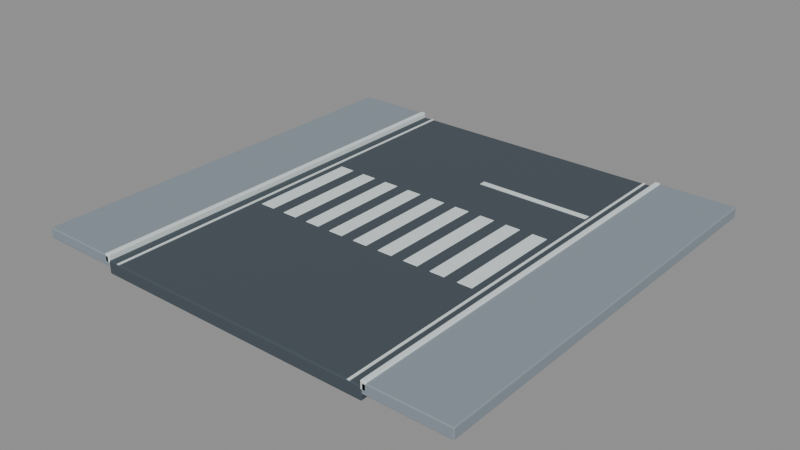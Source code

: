 # Source: Road_Crosswalk12.blend  (saved by Blender 5.2.45; exported with 4.5.12 LTS)
import bpy
from mathutils import Matrix  # noqa: F401  (used for matrix-valued properties, if any)

bpy.ops.wm.read_factory_settings(use_empty=True)
scene = bpy.context.scene
scene.name = 'Scene'

# ---- collections
col_road_crosswalk12 = bpy.data.collections.new('Road_Crosswalk12'); scene.collection.children.link(col_road_crosswalk12)

# ---- materials (node trees are filled in below, after node groups)
mat_m_road = bpy.data.materials.new('M_Road')
mat_m_road.diffuse_color = (0.055, 0.075, 0.09, 1.0)
mat_m_concrete = bpy.data.materials.new('M_Concrete')
mat_m_concrete.diffuse_color = (0.25, 0.3, 0.34, 1.0)
mat_m_white = bpy.data.materials.new('M_White')
mat_m_white.diffuse_color = (0.75, 0.82, 0.83, 1.0)

# ---- material node trees
mat_m_road.use_nodes = True; mat_m_road.node_tree.nodes.clear()
_N = mat_m_road.node_tree.nodes; _L = mat_m_road.node_tree.links
n0 = _N.new('ShaderNodeBsdfPrincipled'); n0.name = 'Principled BSDF'; n0.location = (-200, 100)
n0.inputs[0].default_value = (0.055, 0.075, 0.09, 1.0)
n0.inputs[2].default_value = 0.82
n0.inputs[10].default_value = 0.005
n1 = _N.new('ShaderNodeOutputMaterial'); n1.name = 'Material Output'; n1.location = (200, 100)
_L.new(n0.outputs[0], n1.inputs[0])
n1.is_active_output = True
mat_m_concrete.use_nodes = True; mat_m_concrete.node_tree.nodes.clear()
_N = mat_m_concrete.node_tree.nodes; _L = mat_m_concrete.node_tree.links
n0 = _N.new('ShaderNodeBsdfPrincipled'); n0.name = 'Principled BSDF'; n0.location = (-200, 100)
n0.inputs[0].default_value = (0.25, 0.3, 0.34, 1.0)
n0.inputs[1].default_value = 0.05
n0.inputs[2].default_value = 0.8
n0.inputs[10].default_value = 0.005
n1 = _N.new('ShaderNodeOutputMaterial'); n1.name = 'Material Output'; n1.location = (200, 100)
_L.new(n0.outputs[0], n1.inputs[0])
n1.is_active_output = True
mat_m_white.use_nodes = True; mat_m_white.node_tree.nodes.clear()
_N = mat_m_white.node_tree.nodes; _L = mat_m_white.node_tree.links
n0 = _N.new('ShaderNodeBsdfPrincipled'); n0.name = 'Principled BSDF'; n0.location = (-200, 100)
n0.inputs[0].default_value = (0.75, 0.82, 0.83, 1.0)
n0.inputs[2].default_value = 0.6
n0.inputs[10].default_value = 0.005
n1 = _N.new('ShaderNodeOutputMaterial'); n1.name = 'Material Output'; n1.location = (200, 100)
_L.new(n0.outputs[0], n1.inputs[0])
n1.is_active_output = True

# ---- meshes
me_cube = bpy.data.meshes.new('Cube')
me_cube.from_pydata([(-4.0, -6.0, -0.18), (-4.0, -6.0, 0.18), (-4.0, 6.0, -0.18), (-4.0, 6.0, 0.18), (4.0, -6.0, -0.18), (4.0, -6.0, 0.18), (4.0, 6.0, -0.18), (4.0, 6.0, 0.18)], [], [(0, 1, 3, 2), (2, 3, 7, 6), (6, 7, 5, 4), (4, 5, 1, 0), (2, 6, 4, 0), (7, 3, 1, 5)])
_uv = me_cube.uv_layers.new(name='UVMap')
_uv.uv.foreach_set('vector', [0.375, 0.0, 0.625, 0.0, 0.625, 0.25, 0.375, 0.25, 0.375, 0.25, 0.625, 0.25, 0.625, 0.5, 0.375, 0.5, 0.375, 0.5, 0.625, 0.5, 0.625, 0.75, 0.375, 0.75, 0.375, 0.75, 0.625, 0.75, 0.625, 1.0, 0.375, 1.0, 0.125, 0.5, 0.375, 0.5, 0.375, 0.75, 0.125, 0.75, 0.625, 0.5, 0.875, 0.5, 0.875, 0.75, 0.625, 0.75])
me_cube.materials.append(mat_m_road)
me_cube.update()
me_cube_001 = bpy.data.meshes.new('Cube.001')
me_cube_001.from_pydata([(-1.15, -6.0, -0.15), (-1.15, -6.0, 0.15), (-1.15, 6.0, -0.15), (-1.15, 6.0, 0.15), (1.15, -6.0, -0.15), (1.15, -6.0, 0.15), (1.15, 6.0, -0.15), (1.15, 6.0, 0.15)], [], [(0, 1, 3, 2), (2, 3, 7, 6), (6, 7, 5, 4), (4, 5, 1, 0), (2, 6, 4, 0), (7, 3, 1, 5)])
_uv = me_cube_001.uv_layers.new(name='UVMap')
_uv.uv.foreach_set('vector', [0.375, 0.0, 0.625, 0.0, 0.625, 0.25, 0.375, 0.25, 0.375, 0.25, 0.625, 0.25, 0.625, 0.5, 0.375, 0.5, 0.375, 0.5, 0.625, 0.5, 0.625, 0.75, 0.375, 0.75, 0.375, 0.75, 0.625, 0.75, 0.625, 1.0, 0.375, 1.0, 0.125, 0.5, 0.375, 0.5, 0.375, 0.75, 0.125, 0.75, 0.625, 0.5, 0.875, 0.5, 0.875, 0.75, 0.625, 0.75])
me_cube_001.materials.append(mat_m_concrete)
me_cube_001.update()
me_cube_002 = bpy.data.meshes.new('Cube.002')
me_cube_002.from_pydata([(-0.075, -6.0, -0.115), (-0.075, -6.0, 0.115), (-0.075, 6.0, -0.115), (-0.075, 6.0, 0.115), (0.075, -6.0, -0.115), (0.075, -6.0, 0.115), (0.075, 6.0, -0.115), (0.075, 6.0, 0.115)], [], [(0, 1, 3, 2), (2, 3, 7, 6), (6, 7, 5, 4), (4, 5, 1, 0), (2, 6, 4, 0), (7, 3, 1, 5)])
_uv = me_cube_002.uv_layers.new(name='UVMap')
_uv.uv.foreach_set('vector', [0.375, 0.0, 0.625, 0.0, 0.625, 0.25, 0.375, 0.25, 0.375, 0.25, 0.625, 0.25, 0.625, 0.5, 0.375, 0.5, 0.375, 0.5, 0.625, 0.5, 0.625, 0.75, 0.375, 0.75, 0.375, 0.75, 0.625, 0.75, 0.625, 1.0, 0.375, 1.0, 0.125, 0.5, 0.375, 0.5, 0.375, 0.75, 0.125, 0.75, 0.625, 0.5, 0.875, 0.5, 0.875, 0.75, 0.625, 0.75])
me_cube_002.materials.append(mat_m_white)
me_cube_002.update()
me_cube_003 = bpy.data.meshes.new('Cube.003')
me_cube_003.from_pydata([(-1.15, -6.0, -0.15), (-1.15, -6.0, 0.15), (-1.15, 6.0, -0.15), (-1.15, 6.0, 0.15), (1.15, -6.0, -0.15), (1.15, -6.0, 0.15), (1.15, 6.0, -0.15), (1.15, 6.0, 0.15)], [], [(0, 1, 3, 2), (2, 3, 7, 6), (6, 7, 5, 4), (4, 5, 1, 0), (2, 6, 4, 0), (7, 3, 1, 5)])
_uv = me_cube_003.uv_layers.new(name='UVMap')
_uv.uv.foreach_set('vector', [0.375, 0.0, 0.625, 0.0, 0.625, 0.25, 0.375, 0.25, 0.375, 0.25, 0.625, 0.25, 0.625, 0.5, 0.375, 0.5, 0.375, 0.5, 0.625, 0.5, 0.625, 0.75, 0.375, 0.75, 0.375, 0.75, 0.625, 0.75, 0.625, 1.0, 0.375, 1.0, 0.125, 0.5, 0.375, 0.5, 0.375, 0.75, 0.125, 0.75, 0.625, 0.5, 0.875, 0.5, 0.875, 0.75, 0.625, 0.75])
me_cube_003.materials.append(mat_m_concrete)
me_cube_003.update()
me_cube_004 = bpy.data.meshes.new('Cube.004')
me_cube_004.from_pydata([(-0.075, -6.0, -0.115), (-0.075, -6.0, 0.115), (-0.075, 6.0, -0.115), (-0.075, 6.0, 0.115), (0.075, -6.0, -0.115), (0.075, -6.0, 0.115), (0.075, 6.0, -0.115), (0.075, 6.0, 0.115)], [], [(0, 1, 3, 2), (2, 3, 7, 6), (6, 7, 5, 4), (4, 5, 1, 0), (2, 6, 4, 0), (7, 3, 1, 5)])
_uv = me_cube_004.uv_layers.new(name='UVMap')
_uv.uv.foreach_set('vector', [0.375, 0.0, 0.625, 0.0, 0.625, 0.25, 0.375, 0.25, 0.375, 0.25, 0.625, 0.25, 0.625, 0.5, 0.375, 0.5, 0.375, 0.5, 0.625, 0.5, 0.625, 0.75, 0.375, 0.75, 0.375, 0.75, 0.625, 0.75, 0.625, 1.0, 0.375, 1.0, 0.125, 0.5, 0.375, 0.5, 0.375, 0.75, 0.125, 0.75, 0.625, 0.5, 0.875, 0.5, 0.875, 0.75, 0.625, 0.75])
me_cube_004.materials.append(mat_m_white)
me_cube_004.update()
me_cube_005 = bpy.data.meshes.new('Cube.005')
me_cube_005.from_pydata([(-0.035, -6.0, -0.008), (-0.035, -6.0, 0.008), (-0.035, 6.0, -0.008), (-0.035, 6.0, 0.008), (0.035, -6.0, -0.008), (0.035, -6.0, 0.008), (0.035, 6.0, -0.008), (0.035, 6.0, 0.008)], [], [(0, 1, 3, 2), (2, 3, 7, 6), (6, 7, 5, 4), (4, 5, 1, 0), (2, 6, 4, 0), (7, 3, 1, 5)])
_uv = me_cube_005.uv_layers.new(name='UVMap')
_uv.uv.foreach_set('vector', [0.375, 0.0, 0.625, 0.0, 0.625, 0.25, 0.375, 0.25, 0.375, 0.25, 0.625, 0.25, 0.625, 0.5, 0.375, 0.5, 0.375, 0.5, 0.625, 0.5, 0.625, 0.75, 0.375, 0.75, 0.375, 0.75, 0.625, 0.75, 0.625, 1.0, 0.375, 1.0, 0.125, 0.5, 0.375, 0.5, 0.375, 0.75, 0.125, 0.75, 0.625, 0.5, 0.875, 0.5, 0.875, 0.75, 0.625, 0.75])
me_cube_005.materials.append(mat_m_white)
me_cube_005.update()
me_cube_006 = bpy.data.meshes.new('Cube.006')
me_cube_006.from_pydata([(-0.035, -6.0, -0.008), (-0.035, -6.0, 0.008), (-0.035, 6.0, -0.008), (-0.035, 6.0, 0.008), (0.035, -6.0, -0.008), (0.035, -6.0, 0.008), (0.035, 6.0, -0.008), (0.035, 6.0, 0.008)], [], [(0, 1, 3, 2), (2, 3, 7, 6), (6, 7, 5, 4), (4, 5, 1, 0), (2, 6, 4, 0), (7, 3, 1, 5)])
_uv = me_cube_006.uv_layers.new(name='UVMap')
_uv.uv.foreach_set('vector', [0.375, 0.0, 0.625, 0.0, 0.625, 0.25, 0.375, 0.25, 0.375, 0.25, 0.625, 0.25, 0.625, 0.5, 0.375, 0.5, 0.375, 0.5, 0.625, 0.5, 0.625, 0.75, 0.375, 0.75, 0.375, 0.75, 0.625, 0.75, 0.625, 1.0, 0.375, 1.0, 0.125, 0.5, 0.375, 0.5, 0.375, 0.75, 0.125, 0.75, 0.625, 0.5, 0.875, 0.5, 0.875, 0.75, 0.625, 0.75])
me_cube_006.materials.append(mat_m_white)
me_cube_006.update()
me_cube_007 = bpy.data.meshes.new('Cube.007')
me_cube_007.from_pydata([(-0.215, -1.55, -0.009), (-0.215, -1.55, 0.009), (-0.215, 1.55, -0.009), (-0.215, 1.55, 0.009), (0.215, -1.55, -0.009), (0.215, -1.55, 0.009), (0.215, 1.55, -0.009), (0.215, 1.55, 0.009)], [], [(0, 1, 3, 2), (2, 3, 7, 6), (6, 7, 5, 4), (4, 5, 1, 0), (2, 6, 4, 0), (7, 3, 1, 5)])
_uv = me_cube_007.uv_layers.new(name='UVMap')
_uv.uv.foreach_set('vector', [0.375, 0.0, 0.625, 0.0, 0.625, 0.25, 0.375, 0.25, 0.375, 0.25, 0.625, 0.25, 0.625, 0.5, 0.375, 0.5, 0.375, 0.5, 0.625, 0.5, 0.625, 0.75, 0.375, 0.75, 0.375, 0.75, 0.625, 0.75, 0.625, 1.0, 0.375, 1.0, 0.125, 0.5, 0.375, 0.5, 0.375, 0.75, 0.125, 0.75, 0.625, 0.5, 0.875, 0.5, 0.875, 0.75, 0.625, 0.75])
me_cube_007.materials.append(mat_m_white)
me_cube_007.update()
me_cube_008 = bpy.data.meshes.new('Cube.008')
me_cube_008.from_pydata([(-0.215, -1.55, -0.009), (-0.215, -1.55, 0.009), (-0.215, 1.55, -0.009), (-0.215, 1.55, 0.009), (0.215, -1.55, -0.009), (0.215, -1.55, 0.009), (0.215, 1.55, -0.009), (0.215, 1.55, 0.009)], [], [(0, 1, 3, 2), (2, 3, 7, 6), (6, 7, 5, 4), (4, 5, 1, 0), (2, 6, 4, 0), (7, 3, 1, 5)])
_uv = me_cube_008.uv_layers.new(name='UVMap')
_uv.uv.foreach_set('vector', [0.375, 0.0, 0.625, 0.0, 0.625, 0.25, 0.375, 0.25, 0.375, 0.25, 0.625, 0.25, 0.625, 0.5, 0.375, 0.5, 0.375, 0.5, 0.625, 0.5, 0.625, 0.75, 0.375, 0.75, 0.375, 0.75, 0.625, 0.75, 0.625, 1.0, 0.375, 1.0, 0.125, 0.5, 0.375, 0.5, 0.375, 0.75, 0.125, 0.75, 0.625, 0.5, 0.875, 0.5, 0.875, 0.75, 0.625, 0.75])
me_cube_008.materials.append(mat_m_white)
me_cube_008.update()
me_cube_009 = bpy.data.meshes.new('Cube.009')
me_cube_009.from_pydata([(-0.215, -1.55, -0.009), (-0.215, -1.55, 0.009), (-0.215, 1.55, -0.009), (-0.215, 1.55, 0.009), (0.215, -1.55, -0.009), (0.215, -1.55, 0.009), (0.215, 1.55, -0.009), (0.215, 1.55, 0.009)], [], [(0, 1, 3, 2), (2, 3, 7, 6), (6, 7, 5, 4), (4, 5, 1, 0), (2, 6, 4, 0), (7, 3, 1, 5)])
_uv = me_cube_009.uv_layers.new(name='UVMap')
_uv.uv.foreach_set('vector', [0.375, 0.0, 0.625, 0.0, 0.625, 0.25, 0.375, 0.25, 0.375, 0.25, 0.625, 0.25, 0.625, 0.5, 0.375, 0.5, 0.375, 0.5, 0.625, 0.5, 0.625, 0.75, 0.375, 0.75, 0.375, 0.75, 0.625, 0.75, 0.625, 1.0, 0.375, 1.0, 0.125, 0.5, 0.375, 0.5, 0.375, 0.75, 0.125, 0.75, 0.625, 0.5, 0.875, 0.5, 0.875, 0.75, 0.625, 0.75])
me_cube_009.materials.append(mat_m_white)
me_cube_009.update()
me_cube_010 = bpy.data.meshes.new('Cube.010')
me_cube_010.from_pydata([(-0.215, -1.55, -0.009), (-0.215, -1.55, 0.009), (-0.215, 1.55, -0.009), (-0.215, 1.55, 0.009), (0.215, -1.55, -0.009), (0.215, -1.55, 0.009), (0.215, 1.55, -0.009), (0.215, 1.55, 0.009)], [], [(0, 1, 3, 2), (2, 3, 7, 6), (6, 7, 5, 4), (4, 5, 1, 0), (2, 6, 4, 0), (7, 3, 1, 5)])
_uv = me_cube_010.uv_layers.new(name='UVMap')
_uv.uv.foreach_set('vector', [0.375, 0.0, 0.625, 0.0, 0.625, 0.25, 0.375, 0.25, 0.375, 0.25, 0.625, 0.25, 0.625, 0.5, 0.375, 0.5, 0.375, 0.5, 0.625, 0.5, 0.625, 0.75, 0.375, 0.75, 0.375, 0.75, 0.625, 0.75, 0.625, 1.0, 0.375, 1.0, 0.125, 0.5, 0.375, 0.5, 0.375, 0.75, 0.125, 0.75, 0.625, 0.5, 0.875, 0.5, 0.875, 0.75, 0.625, 0.75])
me_cube_010.materials.append(mat_m_white)
me_cube_010.update()
me_cube_011 = bpy.data.meshes.new('Cube.011')
me_cube_011.from_pydata([(-0.215, -1.55, -0.009), (-0.215, -1.55, 0.009), (-0.215, 1.55, -0.009), (-0.215, 1.55, 0.009), (0.215, -1.55, -0.009), (0.215, -1.55, 0.009), (0.215, 1.55, -0.009), (0.215, 1.55, 0.009)], [], [(0, 1, 3, 2), (2, 3, 7, 6), (6, 7, 5, 4), (4, 5, 1, 0), (2, 6, 4, 0), (7, 3, 1, 5)])
_uv = me_cube_011.uv_layers.new(name='UVMap')
_uv.uv.foreach_set('vector', [0.375, 0.0, 0.625, 0.0, 0.625, 0.25, 0.375, 0.25, 0.375, 0.25, 0.625, 0.25, 0.625, 0.5, 0.375, 0.5, 0.375, 0.5, 0.625, 0.5, 0.625, 0.75, 0.375, 0.75, 0.375, 0.75, 0.625, 0.75, 0.625, 1.0, 0.375, 1.0, 0.125, 0.5, 0.375, 0.5, 0.375, 0.75, 0.125, 0.75, 0.625, 0.5, 0.875, 0.5, 0.875, 0.75, 0.625, 0.75])
me_cube_011.materials.append(mat_m_white)
me_cube_011.update()
me_cube_012 = bpy.data.meshes.new('Cube.012')
me_cube_012.from_pydata([(-0.215, -1.55, -0.009), (-0.215, -1.55, 0.009), (-0.215, 1.55, -0.009), (-0.215, 1.55, 0.009), (0.215, -1.55, -0.009), (0.215, -1.55, 0.009), (0.215, 1.55, -0.009), (0.215, 1.55, 0.009)], [], [(0, 1, 3, 2), (2, 3, 7, 6), (6, 7, 5, 4), (4, 5, 1, 0), (2, 6, 4, 0), (7, 3, 1, 5)])
_uv = me_cube_012.uv_layers.new(name='UVMap')
_uv.uv.foreach_set('vector', [0.375, 0.0, 0.625, 0.0, 0.625, 0.25, 0.375, 0.25, 0.375, 0.25, 0.625, 0.25, 0.625, 0.5, 0.375, 0.5, 0.375, 0.5, 0.625, 0.5, 0.625, 0.75, 0.375, 0.75, 0.375, 0.75, 0.625, 0.75, 0.625, 1.0, 0.375, 1.0, 0.125, 0.5, 0.375, 0.5, 0.375, 0.75, 0.125, 0.75, 0.625, 0.5, 0.875, 0.5, 0.875, 0.75, 0.625, 0.75])
me_cube_012.materials.append(mat_m_white)
me_cube_012.update()
me_cube_013 = bpy.data.meshes.new('Cube.013')
me_cube_013.from_pydata([(-0.215, -1.55, -0.009), (-0.215, -1.55, 0.009), (-0.215, 1.55, -0.009), (-0.215, 1.55, 0.009), (0.215, -1.55, -0.009), (0.215, -1.55, 0.009), (0.215, 1.55, -0.009), (0.215, 1.55, 0.009)], [], [(0, 1, 3, 2), (2, 3, 7, 6), (6, 7, 5, 4), (4, 5, 1, 0), (2, 6, 4, 0), (7, 3, 1, 5)])
_uv = me_cube_013.uv_layers.new(name='UVMap')
_uv.uv.foreach_set('vector', [0.375, 0.0, 0.625, 0.0, 0.625, 0.25, 0.375, 0.25, 0.375, 0.25, 0.625, 0.25, 0.625, 0.5, 0.375, 0.5, 0.375, 0.5, 0.625, 0.5, 0.625, 0.75, 0.375, 0.75, 0.375, 0.75, 0.625, 0.75, 0.625, 1.0, 0.375, 1.0, 0.125, 0.5, 0.375, 0.5, 0.375, 0.75, 0.125, 0.75, 0.625, 0.5, 0.875, 0.5, 0.875, 0.75, 0.625, 0.75])
me_cube_013.materials.append(mat_m_white)
me_cube_013.update()
me_cube_014 = bpy.data.meshes.new('Cube.014')
me_cube_014.from_pydata([(-0.215, -1.55, -0.009), (-0.215, -1.55, 0.009), (-0.215, 1.55, -0.009), (-0.215, 1.55, 0.009), (0.215, -1.55, -0.009), (0.215, -1.55, 0.009), (0.215, 1.55, -0.009), (0.215, 1.55, 0.009)], [], [(0, 1, 3, 2), (2, 3, 7, 6), (6, 7, 5, 4), (4, 5, 1, 0), (2, 6, 4, 0), (7, 3, 1, 5)])
_uv = me_cube_014.uv_layers.new(name='UVMap')
_uv.uv.foreach_set('vector', [0.375, 0.0, 0.625, 0.0, 0.625, 0.25, 0.375, 0.25, 0.375, 0.25, 0.625, 0.25, 0.625, 0.5, 0.375, 0.5, 0.375, 0.5, 0.625, 0.5, 0.625, 0.75, 0.375, 0.75, 0.375, 0.75, 0.625, 0.75, 0.625, 1.0, 0.375, 1.0, 0.125, 0.5, 0.375, 0.5, 0.375, 0.75, 0.125, 0.75, 0.625, 0.5, 0.875, 0.5, 0.875, 0.75, 0.625, 0.75])
me_cube_014.materials.append(mat_m_white)
me_cube_014.update()
me_cube_015 = bpy.data.meshes.new('Cube.015')
me_cube_015.from_pydata([(-0.215, -1.55, -0.009), (-0.215, -1.55, 0.009), (-0.215, 1.55, -0.009), (-0.215, 1.55, 0.009), (0.215, -1.55, -0.009), (0.215, -1.55, 0.009), (0.215, 1.55, -0.009), (0.215, 1.55, 0.009)], [], [(0, 1, 3, 2), (2, 3, 7, 6), (6, 7, 5, 4), (4, 5, 1, 0), (2, 6, 4, 0), (7, 3, 1, 5)])
_uv = me_cube_015.uv_layers.new(name='UVMap')
_uv.uv.foreach_set('vector', [0.375, 0.0, 0.625, 0.0, 0.625, 0.25, 0.375, 0.25, 0.375, 0.25, 0.625, 0.25, 0.625, 0.5, 0.375, 0.5, 0.375, 0.5, 0.625, 0.5, 0.625, 0.75, 0.375, 0.75, 0.375, 0.75, 0.625, 0.75, 0.625, 1.0, 0.375, 1.0, 0.125, 0.5, 0.375, 0.5, 0.375, 0.75, 0.125, 0.75, 0.625, 0.5, 0.875, 0.5, 0.875, 0.75, 0.625, 0.75])
me_cube_015.materials.append(mat_m_white)
me_cube_015.update()
me_cube_016 = bpy.data.meshes.new('Cube.016')
me_cube_016.from_pydata([(-1.65, -0.09, -0.008), (-1.65, -0.09, 0.008), (-1.65, 0.09, -0.008), (-1.65, 0.09, 0.008), (1.65, -0.09, -0.008), (1.65, -0.09, 0.008), (1.65, 0.09, -0.008), (1.65, 0.09, 0.008)], [], [(0, 1, 3, 2), (2, 3, 7, 6), (6, 7, 5, 4), (4, 5, 1, 0), (2, 6, 4, 0), (7, 3, 1, 5)])
_uv = me_cube_016.uv_layers.new(name='UVMap')
_uv.uv.foreach_set('vector', [0.375, 0.0, 0.625, 0.0, 0.625, 0.25, 0.375, 0.25, 0.375, 0.25, 0.625, 0.25, 0.625, 0.5, 0.375, 0.5, 0.375, 0.5, 0.625, 0.5, 0.625, 0.75, 0.375, 0.75, 0.375, 0.75, 0.625, 0.75, 0.625, 1.0, 0.375, 1.0, 0.125, 0.5, 0.375, 0.5, 0.375, 0.75, 0.125, 0.75, 0.625, 0.5, 0.875, 0.5, 0.875, 0.75, 0.625, 0.75])
me_cube_016.materials.append(mat_m_white)
me_cube_016.update()

# ---- objects
ob_road_crosswalk12 = bpy.data.objects.new('Road_Crosswalk12', None)
ob_road_deck = bpy.data.objects.new('Road_Deck', me_cube)
ob_sidewalk = bpy.data.objects.new('Sidewalk', me_cube_001)
ob_curb = bpy.data.objects.new('Curb', me_cube_002)
ob_sidewalk_001 = bpy.data.objects.new('Sidewalk.001', me_cube_003)
ob_curb_001 = bpy.data.objects.new('Curb.001', me_cube_004)
ob_edge_line = bpy.data.objects.new('Edge_Line', me_cube_005)
ob_edge_line_001 = bpy.data.objects.new('Edge_Line.001', me_cube_006)
ob_crosswalk_stripe = bpy.data.objects.new('Crosswalk_Stripe', me_cube_007)
ob_crosswalk_stripe_001 = bpy.data.objects.new('Crosswalk_Stripe.001', me_cube_008)
ob_crosswalk_stripe_002 = bpy.data.objects.new('Crosswalk_Stripe.002', me_cube_009)
ob_crosswalk_stripe_003 = bpy.data.objects.new('Crosswalk_Stripe.003', me_cube_010)
ob_crosswalk_stripe_004 = bpy.data.objects.new('Crosswalk_Stripe.004', me_cube_011)
ob_crosswalk_stripe_005 = bpy.data.objects.new('Crosswalk_Stripe.005', me_cube_012)
ob_crosswalk_stripe_006 = bpy.data.objects.new('Crosswalk_Stripe.006', me_cube_013)
ob_crosswalk_stripe_007 = bpy.data.objects.new('Crosswalk_Stripe.007', me_cube_014)
ob_crosswalk_stripe_008 = bpy.data.objects.new('Crosswalk_Stripe.008', me_cube_015)
ob_stop_line = bpy.data.objects.new('Stop_Line', me_cube_016)

# ---- transforms, parenting, visibility, modifiers, constraints
ob_road_crosswalk12.location = (0.0, 0.0, 0.0)
ob_road_deck.parent = ob_road_crosswalk12
ob_road_deck.location = (0.0, 0.0, -0.18)
_m = ob_road_deck.modifiers.new('Edge highlights', 'BEVEL')
_m.width = 0.03
_m.width_pct = 0.03
_m.segments = 3
_m = ob_road_deck.modifiers.new('Weighted surface normals', 'WEIGHTED_NORMAL')
_m.keep_sharp = True
ob_sidewalk.parent = ob_road_crosswalk12
ob_sidewalk.location = (-5.15, 0.0, -0.03)
_m = ob_sidewalk.modifiers.new('Edge highlights', 'BEVEL')
_m.width = 0.03
_m.width_pct = 0.03
_m.segments = 3
_m = ob_sidewalk.modifiers.new('Weighted surface normals', 'WEIGHTED_NORMAL')
_m.keep_sharp = True
ob_curb.parent = ob_road_crosswalk12
ob_curb.location = (-4.05, 0.0, 0.04)
_m = ob_curb.modifiers.new('Edge highlights', 'BEVEL')
_m.width = 0.02
_m.width_pct = 0.02
_m.segments = 3
_m = ob_curb.modifiers.new('Weighted surface normals', 'WEIGHTED_NORMAL')
_m.keep_sharp = True
ob_sidewalk_001.parent = ob_road_crosswalk12
ob_sidewalk_001.location = (5.15, 0.0, -0.03)
_m = ob_sidewalk_001.modifiers.new('Edge highlights', 'BEVEL')
_m.width = 0.03
_m.width_pct = 0.03
_m.segments = 3
_m = ob_sidewalk_001.modifiers.new('Weighted surface normals', 'WEIGHTED_NORMAL')
_m.keep_sharp = True
ob_curb_001.parent = ob_road_crosswalk12
ob_curb_001.location = (4.05, 0.0, 0.04)
_m = ob_curb_001.modifiers.new('Edge highlights', 'BEVEL')
_m.width = 0.02
_m.width_pct = 0.02
_m.segments = 3
_m = ob_curb_001.modifiers.new('Weighted surface normals', 'WEIGHTED_NORMAL')
_m.keep_sharp = True
ob_edge_line.parent = ob_road_crosswalk12
ob_edge_line.location = (-3.66, 0.0, 0.008)
ob_edge_line_001.parent = ob_road_crosswalk12
ob_edge_line_001.location = (3.66, 0.0, 0.008)
ob_crosswalk_stripe.parent = ob_road_crosswalk12
ob_crosswalk_stripe.location = (-3.2, 0.0, 0.009)
_m = ob_crosswalk_stripe.modifiers.new('Edge highlights', 'BEVEL')
_m.width = 0.01
_m.width_pct = 0.01
_m.segments = 3
_m = ob_crosswalk_stripe.modifiers.new('Weighted surface normals', 'WEIGHTED_NORMAL')
_m.keep_sharp = True
ob_crosswalk_stripe_001.parent = ob_road_crosswalk12
ob_crosswalk_stripe_001.location = (-2.4, 0.0, 0.009)
_m = ob_crosswalk_stripe_001.modifiers.new('Edge highlights', 'BEVEL')
_m.width = 0.01
_m.width_pct = 0.01
_m.segments = 3
_m = ob_crosswalk_stripe_001.modifiers.new('Weighted surface normals', 'WEIGHTED_NORMAL')
_m.keep_sharp = True
ob_crosswalk_stripe_002.parent = ob_road_crosswalk12
ob_crosswalk_stripe_002.location = (-1.6, 0.0, 0.009)
_m = ob_crosswalk_stripe_002.modifiers.new('Edge highlights', 'BEVEL')
_m.width = 0.01
_m.width_pct = 0.01
_m.segments = 3
_m = ob_crosswalk_stripe_002.modifiers.new('Weighted surface normals', 'WEIGHTED_NORMAL')
_m.keep_sharp = True
ob_crosswalk_stripe_003.parent = ob_road_crosswalk12
ob_crosswalk_stripe_003.location = (-0.8, 0.0, 0.009)
_m = ob_crosswalk_stripe_003.modifiers.new('Edge highlights', 'BEVEL')
_m.width = 0.01
_m.width_pct = 0.01
_m.segments = 3
_m = ob_crosswalk_stripe_003.modifiers.new('Weighted surface normals', 'WEIGHTED_NORMAL')
_m.keep_sharp = True
ob_crosswalk_stripe_004.parent = ob_road_crosswalk12
ob_crosswalk_stripe_004.location = (0.0, 0.0, 0.009)
_m = ob_crosswalk_stripe_004.modifiers.new('Edge highlights', 'BEVEL')
_m.width = 0.01
_m.width_pct = 0.01
_m.segments = 3
_m = ob_crosswalk_stripe_004.modifiers.new('Weighted surface normals', 'WEIGHTED_NORMAL')
_m.keep_sharp = True
ob_crosswalk_stripe_005.parent = ob_road_crosswalk12
ob_crosswalk_stripe_005.location = (0.8, 0.0, 0.009)
_m = ob_crosswalk_stripe_005.modifiers.new('Edge highlights', 'BEVEL')
_m.width = 0.01
_m.width_pct = 0.01
_m.segments = 3
_m = ob_crosswalk_stripe_005.modifiers.new('Weighted surface normals', 'WEIGHTED_NORMAL')
_m.keep_sharp = True
ob_crosswalk_stripe_006.parent = ob_road_crosswalk12
ob_crosswalk_stripe_006.location = (1.6, 0.0, 0.009)
_m = ob_crosswalk_stripe_006.modifiers.new('Edge highlights', 'BEVEL')
_m.width = 0.01
_m.width_pct = 0.01
_m.segments = 3
_m = ob_crosswalk_stripe_006.modifiers.new('Weighted surface normals', 'WEIGHTED_NORMAL')
_m.keep_sharp = True
ob_crosswalk_stripe_007.parent = ob_road_crosswalk12
ob_crosswalk_stripe_007.location = (2.4, 0.0, 0.009)
_m = ob_crosswalk_stripe_007.modifiers.new('Edge highlights', 'BEVEL')
_m.width = 0.01
_m.width_pct = 0.01
_m.segments = 3
_m = ob_crosswalk_stripe_007.modifiers.new('Weighted surface normals', 'WEIGHTED_NORMAL')
_m.keep_sharp = True
ob_crosswalk_stripe_008.parent = ob_road_crosswalk12
ob_crosswalk_stripe_008.location = (3.2, 0.0, 0.009)
_m = ob_crosswalk_stripe_008.modifiers.new('Edge highlights', 'BEVEL')
_m.width = 0.01
_m.width_pct = 0.01
_m.segments = 3
_m = ob_crosswalk_stripe_008.modifiers.new('Weighted surface normals', 'WEIGHTED_NORMAL')
_m.keep_sharp = True
ob_stop_line.parent = ob_road_crosswalk12
ob_stop_line.location = (1.9, 3.2, 0.008)

# ---- collection membership
col_road_crosswalk12.objects.link(ob_road_crosswalk12)
col_road_crosswalk12.objects.link(ob_road_deck)
col_road_crosswalk12.objects.link(ob_sidewalk)
col_road_crosswalk12.objects.link(ob_curb)
col_road_crosswalk12.objects.link(ob_sidewalk_001)
col_road_crosswalk12.objects.link(ob_curb_001)
col_road_crosswalk12.objects.link(ob_edge_line)
col_road_crosswalk12.objects.link(ob_edge_line_001)
col_road_crosswalk12.objects.link(ob_crosswalk_stripe)
col_road_crosswalk12.objects.link(ob_crosswalk_stripe_001)
col_road_crosswalk12.objects.link(ob_crosswalk_stripe_002)
col_road_crosswalk12.objects.link(ob_crosswalk_stripe_003)
col_road_crosswalk12.objects.link(ob_crosswalk_stripe_004)
col_road_crosswalk12.objects.link(ob_crosswalk_stripe_005)
col_road_crosswalk12.objects.link(ob_crosswalk_stripe_006)
col_road_crosswalk12.objects.link(ob_crosswalk_stripe_007)
col_road_crosswalk12.objects.link(ob_crosswalk_stripe_008)
col_road_crosswalk12.objects.link(ob_stop_line)

# ---- scene / render settings (as saved in the file)
scene.frame_start = 1; scene.frame_end = 250; scene.frame_set(1)
scene.render.engine = 'BLENDER_EEVEE_NEXT'
scene.render.fps = 30
scene.render.bake_bias = 0.0
scene.render.bake_samples = 0
scene.render.compositor_device = 'GPU'
scene.eevee.use_volume_custom_range = False
scene.eevee.fast_gi_thickness_near = 0.1
scene.eevee.fast_gi_thickness_far = 0.0
scene.eevee.ray_tracing_options.screen_trace_thickness = 0.1
bpy.context.view_layer.update()

# ---- added for rendering (the .blend has no active camera and no usable light): camera, sun + grey world if the file has none
cam_auto = bpy.data.cameras.new('AutoCamera')
cam_auto.lens = 50.0
cam_auto.sensor_width = 36.0
cam_auto.clip_end = 1000.0
ob_auto_camera = bpy.data.objects.new('AutoCamera', cam_auto)
scene.collection.objects.link(ob_auto_camera)
ob_auto_camera.location = (16.106, -19.3272, 12.7823)
ob_auto_camera.rotation_euler = (1.09748, -7.21219e-08, 0.694738)
scene.camera = ob_auto_camera
light_auto_sun = bpy.data.lights.new('AutoSun', 'SUN')
light_auto_sun.energy = 3.0
light_auto_sun.angle = 0.0523599
ob_auto_sun = bpy.data.objects.new('AutoSun', light_auto_sun)
scene.collection.objects.link(ob_auto_sun)
ob_auto_sun.rotation_euler = (0.872665, 0.174533, 0.523599)
if scene.world is None:
    world_auto = bpy.data.worlds.new('AutoWorld')
    world_auto.color = (0.3, 0.3, 0.3)
    scene.world = world_auto
bpy.context.view_layer.update()
